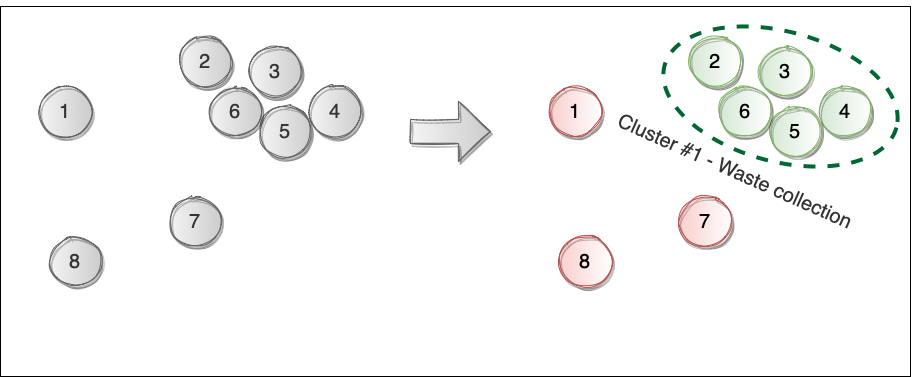

The diagram above was exported from draw.io. Its source (the exported page's mxGraphModel, read from the mxfile embedded in the PNG):
<mxGraphModel dx="2032" dy="872" grid="1" gridSize="10" guides="1" tooltips="1" connect="1" arrows="1" fold="1" page="1" pageScale="1" pageWidth="850" pageHeight="1100" math="0" shadow="0">
  <root>
    <mxCell id="0" />
    <mxCell id="1" parent="0" />
    <mxCell id="gn1xtDW8TNPpnByd8a5g-29" value="" style="rounded=0;whiteSpace=wrap;html=1;shadow=0;glass=0;sketch=0;fontSize=20;gradientDirection=east;" vertex="1" parent="1">
      <mxGeometry x="100" y="610" width="910" height="370" as="geometry" />
    </mxCell>
    <mxCell id="gn1xtDW8TNPpnByd8a5g-10" value="1" style="ellipse;whiteSpace=wrap;html=1;aspect=fixed;shadow=1;glass=1;sketch=1;fontSize=20;fontColor=#333333;fillColor=#f5f5f5;gradientDirection=east;strokeColor=#666666;gradientColor=#CCCCCC;" vertex="1" parent="1">
      <mxGeometry x="140" y="690" width="50" height="50" as="geometry" />
    </mxCell>
    <mxCell id="gn1xtDW8TNPpnByd8a5g-11" value="2" style="ellipse;whiteSpace=wrap;html=1;aspect=fixed;shadow=1;glass=1;sketch=1;fontSize=20;fontColor=#333333;fillColor=#f5f5f5;gradientDirection=east;strokeColor=#666666;gradientColor=#CCCCCC;" vertex="1" parent="1">
      <mxGeometry x="280" y="640" width="50" height="50" as="geometry" />
    </mxCell>
    <mxCell id="gn1xtDW8TNPpnByd8a5g-12" value="3" style="ellipse;whiteSpace=wrap;html=1;aspect=fixed;shadow=1;glass=1;sketch=1;fontSize=20;fontColor=#333333;fillColor=#f5f5f5;gradientDirection=east;strokeColor=#666666;gradientColor=#CCCCCC;" vertex="1" parent="1">
      <mxGeometry x="350" y="650" width="50" height="50" as="geometry" />
    </mxCell>
    <mxCell id="gn1xtDW8TNPpnByd8a5g-13" value="4" style="ellipse;whiteSpace=wrap;html=1;aspect=fixed;shadow=1;glass=1;sketch=1;fontSize=20;fontColor=#333333;fillColor=#f5f5f5;gradientDirection=east;strokeColor=#666666;gradientColor=#CCCCCC;" vertex="1" parent="1">
      <mxGeometry x="410" y="690" width="50" height="50" as="geometry" />
    </mxCell>
    <mxCell id="gn1xtDW8TNPpnByd8a5g-14" value="5" style="ellipse;whiteSpace=wrap;html=1;aspect=fixed;shadow=1;glass=1;sketch=1;fontSize=20;fontColor=#333333;fillColor=#f5f5f5;gradientDirection=east;strokeColor=#666666;gradientColor=#CCCCCC;" vertex="1" parent="1">
      <mxGeometry x="360" y="710" width="50" height="50" as="geometry" />
    </mxCell>
    <mxCell id="gn1xtDW8TNPpnByd8a5g-15" value="6" style="ellipse;whiteSpace=wrap;html=1;aspect=fixed;shadow=1;glass=1;sketch=1;fontSize=20;fontColor=#333333;fillColor=#f5f5f5;gradientDirection=east;strokeColor=#666666;gradientColor=#CCCCCC;" vertex="1" parent="1">
      <mxGeometry x="310" y="690" width="50" height="50" as="geometry" />
    </mxCell>
    <mxCell id="gn1xtDW8TNPpnByd8a5g-16" value="7" style="ellipse;whiteSpace=wrap;html=1;aspect=fixed;shadow=1;glass=1;sketch=1;fontSize=20;fontColor=#333333;fillColor=#f5f5f5;gradientDirection=east;strokeColor=#666666;gradientColor=#CCCCCC;" vertex="1" parent="1">
      <mxGeometry x="270" y="800" width="50" height="50" as="geometry" />
    </mxCell>
    <mxCell id="gn1xtDW8TNPpnByd8a5g-17" value="8" style="ellipse;whiteSpace=wrap;html=1;aspect=fixed;shadow=1;glass=1;sketch=1;fontSize=20;fontColor=#333333;fillColor=#f5f5f5;gradientDirection=east;strokeColor=#666666;gradientColor=#CCCCCC;" vertex="1" parent="1">
      <mxGeometry x="150" y="840" width="50" height="50" as="geometry" />
    </mxCell>
    <mxCell id="gn1xtDW8TNPpnByd8a5g-18" value="1" style="ellipse;whiteSpace=wrap;html=1;aspect=fixed;shadow=1;glass=1;sketch=1;fontSize=20;fillColor=#f8cecc;gradientDirection=east;strokeColor=#b85450;gradientColor=#ffffff;" vertex="1" parent="1">
      <mxGeometry x="650" y="690" width="50" height="50" as="geometry" />
    </mxCell>
    <mxCell id="gn1xtDW8TNPpnByd8a5g-19" value="2" style="ellipse;whiteSpace=wrap;html=1;aspect=fixed;shadow=1;glass=1;sketch=1;fontSize=20;fillColor=#d5e8d4;gradientDirection=east;strokeColor=#82b366;gradientColor=#ffffff;" vertex="1" parent="1">
      <mxGeometry x="790" y="640" width="50" height="50" as="geometry" />
    </mxCell>
    <mxCell id="gn1xtDW8TNPpnByd8a5g-20" value="3" style="ellipse;whiteSpace=wrap;html=1;aspect=fixed;shadow=1;glass=1;sketch=1;fontSize=20;fillColor=#d5e8d4;gradientDirection=east;strokeColor=#82b366;gradientColor=#ffffff;" vertex="1" parent="1">
      <mxGeometry x="860" y="650" width="50" height="50" as="geometry" />
    </mxCell>
    <mxCell id="gn1xtDW8TNPpnByd8a5g-21" value="4" style="ellipse;whiteSpace=wrap;html=1;aspect=fixed;shadow=1;glass=1;sketch=1;fontSize=20;fillColor=#d5e8d4;gradientDirection=east;strokeColor=#82b366;gradientColor=#ffffff;" vertex="1" parent="1">
      <mxGeometry x="920" y="690" width="50" height="50" as="geometry" />
    </mxCell>
    <mxCell id="gn1xtDW8TNPpnByd8a5g-22" value="5" style="ellipse;whiteSpace=wrap;html=1;aspect=fixed;shadow=1;glass=1;sketch=1;fontSize=20;fillColor=#d5e8d4;gradientDirection=east;strokeColor=#82b366;gradientColor=#ffffff;" vertex="1" parent="1">
      <mxGeometry x="870" y="710" width="50" height="50" as="geometry" />
    </mxCell>
    <mxCell id="gn1xtDW8TNPpnByd8a5g-23" value="6" style="ellipse;whiteSpace=wrap;html=1;aspect=fixed;shadow=1;glass=1;sketch=1;fontSize=20;fillColor=#d5e8d4;gradientDirection=east;strokeColor=#82b366;gradientColor=#ffffff;" vertex="1" parent="1">
      <mxGeometry x="820" y="690" width="50" height="50" as="geometry" />
    </mxCell>
    <mxCell id="gn1xtDW8TNPpnByd8a5g-24" value="7" style="ellipse;whiteSpace=wrap;html=1;aspect=fixed;shadow=1;glass=1;sketch=1;fontSize=20;fillColor=#f8cecc;gradientDirection=east;strokeColor=#b85450;gradientColor=#ffffff;" vertex="1" parent="1">
      <mxGeometry x="780" y="800" width="50" height="50" as="geometry" />
    </mxCell>
    <mxCell id="gn1xtDW8TNPpnByd8a5g-25" value="8" style="ellipse;whiteSpace=wrap;html=1;aspect=fixed;shadow=1;glass=1;sketch=1;fontSize=20;fillColor=#f8cecc;gradientDirection=east;strokeColor=#b85450;gradientColor=#ffffff;" vertex="1" parent="1">
      <mxGeometry x="660" y="840" width="50" height="50" as="geometry" />
    </mxCell>
    <mxCell id="gn1xtDW8TNPpnByd8a5g-27" value="" style="shape=singleArrow;whiteSpace=wrap;html=1;arrowWidth=0.4;arrowSize=0.4;fontSize=20;fillColor=#f5f5f5;strokeColor=#666666;fontColor=#333333;shadow=1;glass=1;sketch=1;gradientDirection=east;gradientColor=#CCCCCC;" vertex="1" parent="1">
      <mxGeometry x="510" y="705" width="80" height="60" as="geometry" />
    </mxCell>
    <mxCell id="gn1xtDW8TNPpnByd8a5g-35" value="" style="ellipse;whiteSpace=wrap;html=1;shadow=0;glass=0;dashed=1;sketch=0;fontSize=20;fontColor=#333333;strokeColor=#006633;strokeWidth=4;fillColor=none;gradientColor=#ffffff;gradientDirection=east;rotation=15;" vertex="1" parent="1">
      <mxGeometry x="760" y="635" width="240" height="130" as="geometry" />
    </mxCell>
    <mxCell id="gn1xtDW8TNPpnByd8a5g-36" value="Cluster #1 - Waste collection" style="text;html=1;strokeColor=none;fillColor=none;align=center;verticalAlign=middle;whiteSpace=wrap;rounded=0;shadow=0;glass=0;dashed=1;sketch=0;fontSize=20;fontColor=#333333;rotation=24;" vertex="1" parent="1">
      <mxGeometry x="700" y="760" width="270" height="30" as="geometry" />
    </mxCell>
  </root>
</mxGraphModel>